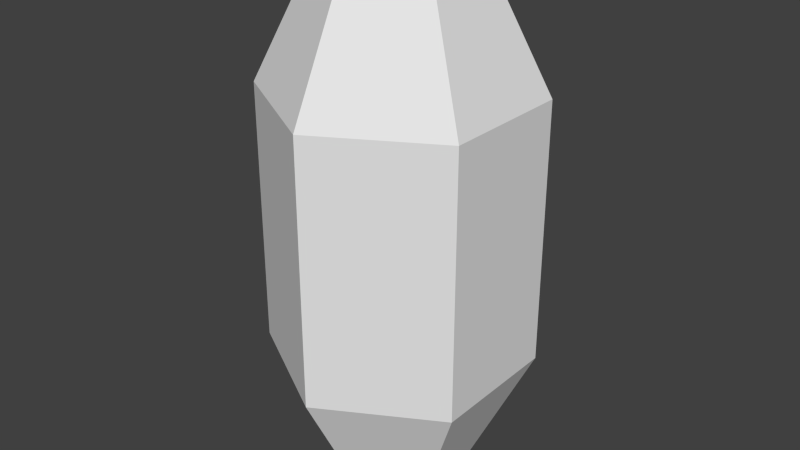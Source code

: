 # Source: lowPolyLaser.blend  (saved by Blender 2.75.0; exported with 4.5.12 LTS)
import bpy
from mathutils import Matrix  # noqa: F401  (used for matrix-valued properties, if any)

bpy.ops.wm.read_factory_settings(use_empty=True)
scene = bpy.context.scene
scene.name = 'Scene'

# ---- collections
col_collection_1 = bpy.data.collections.new('Collection 1'); scene.collection.children.link(col_collection_1)

# ---- materials (node trees are filled in below, after node groups)
mat_laserbeam = bpy.data.materials.new('laserBeam')
mat_laserbeam.alpha_threshold = 0.0
mat_laserbeam.use_transparent_shadow = False
mat_laserbeam.roughness = 0.5
mat_laserbase = bpy.data.materials.new('laserBase')
mat_laserbase.alpha_threshold = 0.0
mat_laserbase.use_transparent_shadow = False
mat_laserbase.roughness = 0.5

# ---- material node trees

# ---- world
world_world = bpy.data.worlds.new('World'); scene.world = world_world
world_world.color = (0.05088, 0.05088, 0.05088)
world_world.use_sun_shadow = False
world_world.sun_shadow_jitter_overblur = 0.0
world_world.cycles.sampling_method = 'MANUAL'
world_world.cycles.sample_map_resolution = 256

# ---- meshes
me_cube = bpy.data.meshes.new('Cube')
me_cube.from_pydata([(-0.025, -0.025, 0.0), (-0.025, -0.025, 0.05), (-0.025, 0.025, 0.0), (-0.025, 0.025, 0.05), (0.025, -0.025, 0.0), (0.025, -0.025, 0.05), (0.025, 0.025, 0.0), (0.025, 0.025, 0.05)], [], [(1, 3, 2, 0), (3, 7, 6, 2), (7, 5, 4, 6), (5, 1, 0, 4), (0, 2, 6, 4), (5, 7, 3, 1)])
me_cube.materials.append(mat_laserbeam)
me_cube.use_remesh_preserve_volume = False
me_cube.use_remesh_preserve_attributes = False
me_cube.use_mirror_vertex_groups = False
me_cube.update()
me_cylinder = bpy.data.meshes.new('Cylinder')
me_cylinder.from_pydata([(0.0, 0.25, -0.25), (0.0, 0.25, 0.25), (0.2165, 0.125, -0.25), (0.2165, 0.125, 0.25), (0.2165, -0.125, -0.25), (0.2165, -0.125, 0.25), (-2.186e-08, -0.25, -0.25), (-2.186e-08, -0.25, 0.25), (-0.2165, -0.125, -0.25), (-0.2165, -0.125, 0.25), (-0.2165, 0.125, -0.25), (-0.2165, 0.125, 0.25), (1.357e-08, 0.125, -0.5), (0.1083, 0.0625, -0.5), (0.1083, -0.0625, -0.5), (2.642e-09, -0.125, -0.5), (-0.1083, -0.0625, -0.5), (-0.1083, 0.0625, -0.5), (0.04575, 0.02642, 0.4375), (1.07e-08, 0.05283, 0.4375), (0.04575, -0.02642, 0.4375), (4.742e-09, -0.05283, 0.4375), (-0.04575, -0.02642, 0.4375), (-0.04575, 0.02642, 0.4375), (0.1083, 0.0625, 0.5), (1.07e-08, 0.125, 0.5), (0.1083, -0.0625, 0.5), (-2.253e-10, -0.125, 0.5), (-0.1083, -0.0625, 0.5), (-0.1083, 0.0625, 0.5)], [], [(0, 1, 3, 2), (2, 3, 5, 4), (4, 5, 7, 6), (6, 7, 9, 8), (9, 7, 27, 28), (10, 11, 1, 0), (8, 9, 11, 10), (0, 2, 13, 12), (12, 13, 14, 15, 16, 17), (4, 6, 15, 14), (10, 0, 12, 17), (6, 8, 16, 15), (2, 4, 14, 13), (8, 10, 17, 16), (18, 19, 23, 22, 21, 20), (5, 3, 24, 26), (11, 9, 28, 29), (3, 1, 25, 24), (7, 5, 26, 27), (1, 11, 29, 25), (19, 18, 24, 25), (18, 20, 26, 24), (20, 21, 27, 26), (21, 22, 28, 27), (22, 23, 29, 28), (23, 19, 25, 29)])
me_cylinder.materials.append(mat_laserbase)
me_cylinder.use_remesh_preserve_volume = False
me_cylinder.use_remesh_preserve_attributes = False
me_cylinder.use_mirror_vertex_groups = False
me_cylinder.update()

# ---- objects
ob_beam = bpy.data.objects.new('beam', me_cube)
ob_laserbase = bpy.data.objects.new('laserBase', me_cylinder)

# ---- transforms, parenting, visibility, modifiers, constraints
ob_beam.location = (7.451e-09, 0.0, 0.4375)
ob_beam.lineart.crease_threshold = 0.0
ob_laserbase.location = (0.0, 0.0, 0.0)
ob_laserbase.lineart.crease_threshold = 0.0

# ---- collection membership
col_collection_1.objects.link(ob_beam)
col_collection_1.objects.link(ob_laserbase)

# ---- scene / render settings (as saved in the file)
scene.frame_start = 1; scene.frame_end = 250; scene.frame_set(1)
scene.render.engine = 'BLENDER_EEVEE_NEXT'
scene.render.resolution_percentage = 50
scene.render.dither_intensity = 0.0
scene.cycles.use_denoising = False
scene.cycles.samples = 10
scene.cycles.sampling_pattern = 'TABULATED_SOBOL'
scene.cycles.light_sampling_threshold = 0.0
scene.cycles.use_adaptive_sampling = False
scene.cycles.use_light_tree = False
scene.cycles.blur_glossy = 0.0
scene.cycles.pixel_filter_type = 'GAUSSIAN'
scene.cycles.sample_clamp_indirect = 0.0
scene.view_settings.view_transform = 'Standard'
bpy.context.view_layer.update()

# ---- added for rendering (the .blend has no active camera and no usable light): camera, sun
cam_auto = bpy.data.cameras.new('AutoCamera')
cam_auto.lens = 50.0
cam_auto.sensor_width = 36.0
cam_auto.clip_end = 1000.0
ob_auto_camera = bpy.data.objects.new('AutoCamera', cam_auto)
scene.collection.objects.link(ob_auto_camera)
ob_auto_camera.location = (1.10931, -1.33117, 0.887444)
ob_auto_camera.rotation_euler = (1.09748, -7.21219e-08, 0.694738)
scene.camera = ob_auto_camera
light_auto_sun = bpy.data.lights.new('AutoSun', 'SUN')
light_auto_sun.energy = 3.0
light_auto_sun.angle = 0.0523599
ob_auto_sun = bpy.data.objects.new('AutoSun', light_auto_sun)
scene.collection.objects.link(ob_auto_sun)
ob_auto_sun.rotation_euler = (0.872665, 0.174533, 0.523599)
bpy.context.view_layer.update()
